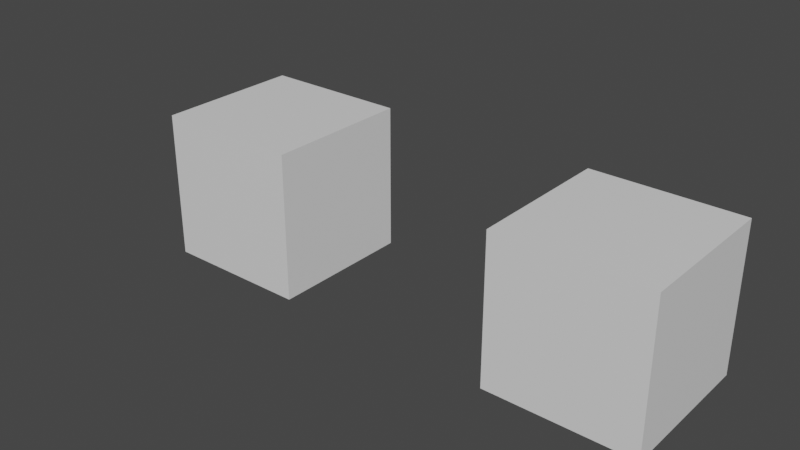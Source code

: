 # Source: 28_sk_no_reset.blend  (saved by Blender 5.3.8; exported with 4.5.12 LTS)
import bpy
from mathutils import Matrix  # noqa: F401  (used for matrix-valued properties, if any)

bpy.ops.wm.read_factory_settings(use_empty=True)
scene = bpy.context.scene
scene.name = 'Scene'

# ---- collections
col_collection = bpy.data.collections.new('Collection'); scene.collection.children.link(col_collection)

# ---- materials (node trees are filled in below, after node groups)
mat_material = bpy.data.materials.new('Material')
mat_material.alpha_threshold = 0.0
mat_material.use_backface_culling_lightprobe_volume = False
mat_material.use_transparent_shadow = False
mat_material.roughness = 0.5
mat_material.line_color = (0.0, 0.0, 0.0, 1.0)

# ---- material node trees
mat_material.use_nodes = True; mat_material.node_tree.nodes.clear()
_N = mat_material.node_tree.nodes; _L = mat_material.node_tree.links
n0 = _N.new('ShaderNodeOutputMaterial'); n0.name = 'Material Output'; n0.location = (300, 300)
n1 = _N.new('ShaderNodeBsdfPrincipled'); n1.name = 'Principled BSDF'; n1.location = (10, 300)
n1.distribution = 'GGX'
n1.subsurface_method = 'RANDOM_WALK_SKIN'
n1.inputs[3].default_value = 1.45
n1.inputs[27].default_value = (0.0, 0.0, 0.0, 1.0)
n1.inputs[28].default_value = 1.0
_L.new(n1.outputs[0], n0.inputs[0])
n0.is_active_output = True

# ---- world
world_world = bpy.data.worlds.new('World'); scene.world = world_world
world_world.use_nodes = True; world_world.node_tree.nodes.clear()
_N = world_world.node_tree.nodes; _L = world_world.node_tree.links
n0 = _N.new('ShaderNodeOutputWorld'); n0.name = 'World Output'; n0.location = (300, 300)
n1 = _N.new('ShaderNodeBackground'); n1.name = 'Background'; n1.location = (10, 300)
n1.inputs[0].default_value = (0.05088, 0.05088, 0.05088, 1.0)
_L.new(n1.outputs[0], n0.inputs[0])
n0.is_active_output = True
world_world.color = (0.05088, 0.05088, 0.05088)
world_world.use_sun_shadow = False
world_world.sun_shadow_jitter_overblur = 0.0

# ---- meshes
me_cube = bpy.data.meshes.new('Cube')
me_cube.from_pydata([(1.0, 1.0, 1.0), (1.0, 1.0, -1.0), (1.0, -1.0, 1.0), (1.0, -1.0, -1.0), (-1.0, 1.0, 1.0), (-1.0, 1.0, -1.0), (-1.0, -1.0, 1.0), (-1.0, -1.0, -1.0)], [], [(0, 4, 6, 2), (3, 2, 6, 7), (7, 6, 4, 5), (5, 1, 3, 7), (1, 0, 2, 3), (5, 4, 0, 1)])
_uv = me_cube.uv_layers.new(name='UVMap')
_uv.uv.foreach_set('vector', [0.625, 0.5, 0.875, 0.5, 0.875, 0.75, 0.625, 0.75, 0.375, 0.75, 0.625, 0.75, 0.625, 1.0, 0.375, 1.0, 0.375, 0.0, 0.625, 0.0, 0.625, 0.25, 0.375, 0.25, 0.125, 0.5, 0.375, 0.5, 0.375, 0.75, 0.125, 0.75, 0.375, 0.5, 0.625, 0.5, 0.625, 0.75, 0.375, 0.75, 0.375, 0.25, 0.625, 0.25, 0.625, 0.5, 0.375, 0.5])
me_cube.materials.append(mat_material)
me_cube.use_mirror_vertex_groups = False
me_cube.update()
me_cube_001 = bpy.data.meshes.new('Cube.001')
me_cube_001.from_pydata([(1.0, 1.0, 1.0), (1.0, 1.0, -1.0), (1.0, -1.0, 1.0), (1.0, -1.0, -1.0), (-1.0, 1.0, 1.0), (-1.0, 1.0, -1.0), (-1.0, -1.0, 1.0), (-1.0, -1.0, -1.0)], [], [(0, 4, 6, 2), (3, 2, 6, 7), (7, 6, 4, 5), (5, 1, 3, 7), (1, 0, 2, 3), (5, 4, 0, 1)])
_uv = me_cube_001.uv_layers.new(name='UVMap')
_uv.uv.foreach_set('vector', [0.625, 0.5, 0.875, 0.5, 0.875, 0.75, 0.625, 0.75, 0.375, 0.75, 0.625, 0.75, 0.625, 1.0, 0.375, 1.0, 0.375, 0.0, 0.625, 0.0, 0.625, 0.25, 0.375, 0.25, 0.125, 0.5, 0.375, 0.5, 0.375, 0.75, 0.125, 0.75, 0.375, 0.5, 0.625, 0.5, 0.625, 0.75, 0.375, 0.75, 0.375, 0.25, 0.625, 0.25, 0.625, 0.5, 0.375, 0.5])
me_cube_001.materials.append(mat_material)
me_cube_001.use_mirror_vertex_groups = False
me_cube_001.update()

# ---- objects
ob_cube = bpy.data.objects.new('Cube', me_cube)
ob_cube_001 = bpy.data.objects.new('Cube.001', me_cube_001)

# ---- transforms, parenting, visibility, modifiers, constraints
ob_cube.location = (0.0, 0.0, 0.0)
ob_cube.lock_rotations_4d = False
ob_cube.empty_display_type = 'ARROWS'
ob_cube.lineart.crease_threshold = 0.0
ob_cube_001.location = (5.0, 0.0, 0.0)
ob_cube_001.lock_rotations_4d = False
ob_cube_001.empty_display_type = 'ARROWS'
ob_cube_001.lineart.crease_threshold = 0.0

# ---- collection membership
col_collection.objects.link(ob_cube)
col_collection.objects.link(ob_cube_001)

# ---- scene / render settings (as saved in the file)
scene.frame_start = 1; scene.frame_end = 10; scene.frame_set(0)
scene.render.engine = 'BLENDER_EEVEE_NEXT'
scene.render.bake_bias = 0.0
scene.render.bake_samples = 0
scene.cycles.sampling_pattern = 'TABULATED_SOBOL'
scene.eevee.fast_gi_thickness_near = 0.1
scene.eevee.fast_gi_thickness_far = 0.0
scene.view_settings.view_transform = 'Filmic'
bpy.context.view_layer.update()

# ---- added for rendering (the .blend has no active camera and no usable light): camera, sun
cam_auto = bpy.data.cameras.new('AutoCamera')
cam_auto.lens = 50.0
cam_auto.sensor_width = 36.0
cam_auto.clip_end = 1000.0
ob_auto_camera = bpy.data.objects.new('AutoCamera', cam_auto)
scene.collection.objects.link(ob_auto_camera)
ob_auto_camera.location = (9.85079, -9.42095, 6.28063)
ob_auto_camera.rotation_euler = (1.09748, -7.21219e-08, 0.694738)
scene.camera = ob_auto_camera
light_auto_sun = bpy.data.lights.new('AutoSun', 'SUN')
light_auto_sun.energy = 3.0
light_auto_sun.angle = 0.0523599
ob_auto_sun = bpy.data.objects.new('AutoSun', light_auto_sun)
scene.collection.objects.link(ob_auto_sun)
ob_auto_sun.rotation_euler = (0.872665, 0.174533, 0.523599)
bpy.context.view_layer.update()
